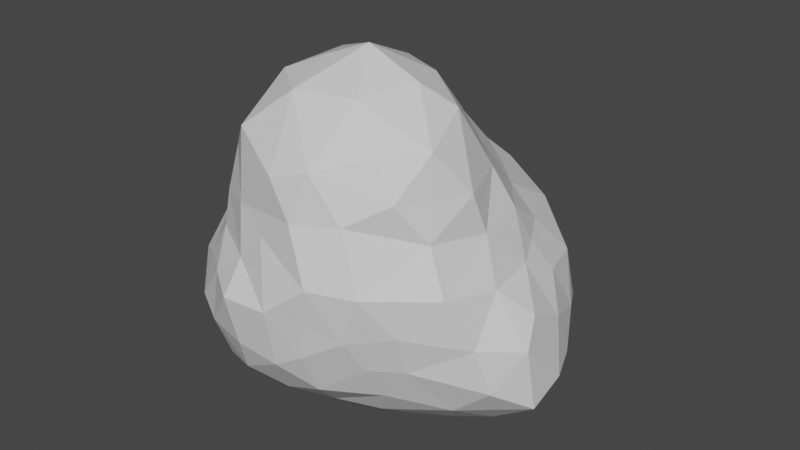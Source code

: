 # Source: Rock-1-Pointy.blend  (saved by Blender 4.0.36; exported with 4.5.12 LTS)
import bpy
from mathutils import Matrix  # noqa: F401  (used for matrix-valued properties, if any)

bpy.ops.wm.read_factory_settings(use_empty=True)
scene = bpy.context.scene
scene.name = 'Scene'

# ---- collections
col_collection = bpy.data.collections.new('Collection'); scene.collection.children.link(col_collection)

# ---- materials (node trees are filled in below, after node groups)
mat_material = bpy.data.materials.new('Material')
mat_material.alpha_threshold = 0.0
mat_material.use_transparent_shadow = False
mat_material.line_color = (0.0, 0.0, 0.0, 1.0)

# ---- material node trees
mat_material.use_nodes = True; mat_material.node_tree.nodes.clear()
_N = mat_material.node_tree.nodes; _L = mat_material.node_tree.links
n0 = _N.new('ShaderNodeOutputMaterial'); n0.name = 'Material Output'; n0.location = (300, 300)
n1 = _N.new('ShaderNodeBsdfPrincipled'); n1.name = 'Principled BSDF'; n1.location = (10, 300)
n1.distribution = 'GGX'
n1.subsurface_method = 'RANDOM_WALK_SKIN'
n1.inputs[2].default_value = 0.4
n1.inputs[3].default_value = 1.45
n1.inputs[27].default_value = (0.0, 0.0, 0.0, 1.0)
n1.inputs[28].default_value = 1.0
_L.new(n1.outputs[0], n0.inputs[0])
n0.is_active_output = True

# ---- world
world_world = bpy.data.worlds.new('World'); scene.world = world_world
world_world.use_nodes = True; world_world.node_tree.nodes.clear()
_N = world_world.node_tree.nodes; _L = world_world.node_tree.links
n0 = _N.new('ShaderNodeOutputWorld'); n0.name = 'World Output'; n0.location = (300, 300)
n1 = _N.new('ShaderNodeBackground'); n1.name = 'Background'; n1.location = (10, 300)
n1.inputs[0].default_value = (0.05088, 0.05088, 0.05088, 1.0)
_L.new(n1.outputs[0], n0.inputs[0])
n0.is_active_output = True
world_world.color = (0.05088, 0.05088, 0.05088)
world_world.use_sun_shadow = False
world_world.sun_shadow_jitter_overblur = 0.0

# ---- meshes
me_quad_sphere = bpy.data.meshes.new('Quad Sphere')
me_quad_sphere.from_pydata([(-2.121, 1.21, -1.933), (-0.6609, -1.561, 0.1808), (-0.4576, 0.3879, -2.111), (0.6766, -0.8583, 0.8693), (1.188, 0.4276, -1.519), (-2.614, 0.1, -1.262), (0.9372, 1.058, 1.04), (0.2568, 0.04399, -1.707), (-3.037, 0.705, -0.583), (1.094, -0.1034, 0.7795), (-1.294, -1.282, 0.5691), (-0.4728, 0.8422, -2.233), (-0.511, 1.796, -2.245), (-2.027, -0.6529, -1.254), (-1.914, -0.941, 0.663), (-0.08953, 2.446, 0.9503), (-1.483, -0.3252, -1.724), (-0.05562, 1.569, 1.604), (-1.449, 2.782, 0.269), (1.609, 0.5675, 0.03326), (-1.656, -0.1987, 2.224), (-2.518, 2.122, -0.9482), (-2.441, 1.728, -1.34), (1.709, 0.3138, -0.3046), (-0.6802, -0.9171, 2.675), (-2.147, 0.8573, 1.157), (0.05578, 0.6435, 2.635), (1.315, 1.003, -1.465), (1.308, 0.1964, 0.4312), (-0.2163, -0.1182, -1.772), (0.3065, 1.785, -1.842), (0.5368, 1.543, 1.068), (-1.717, 2.222, 0.7498), (-2.032, 2.779, -0.2837), (-0.5095, -0.4857, 2.864), (-1.235, 2.627, -1.642), (-0.4144, 3.277, -0.9196), (1.492, -0.1036, -0.7707), (0.04506, 1.424, -2.123), (-2.588, 2.503, -0.5972), (-0.6679, -1.408, -0.6), (-2.823, 0.9413, 0.2831), (1.135, 2.235, -0.5995), (-1.354, -1.079, 2.139), (-1.986, 3.005, -0.7096), (0.832, -0.3451, 1.61), (-2.969, 1.071, -0.9619), (-1.231, 2.582, 0.6866), (-0.188, -1.399, 0.1023), (-2.193, 2.51, -1.089), (-1.762, -1.264, 0.2186), (0.2175, -1.198, -0.06689), (-1.291, -1.3, -0.946), (1.738, 1.004, -0.9799), (1.758, 0.4395, -1.145), (-1.344, -1.177, 1.223), (-2.51, 0.07234, 0.749), (-1.425, 1.368, -2.345), (-1.194, 1.27, 2.212), (-1.686, -0.8518, 1.76), (-0.0816, -1.475, 0.6389), (-1.522, 0.7512, 2.271), (0.3814, -0.6611, -0.9766), (-1.832, -1.064, -1.09), (1.061, 1.263, 0.5658), (0.3353, -0.9509, -0.4891), (1.044, 0.3416, 1.008), (0.4533, -1.215, 0.5982), (-2.933, 0.3011, -0.9086), (1.571, 1.16, -0.2707), (-0.8543, -1.042, -1.193), (-1.049, 0.795, 2.465), (-2.174, -0.9563, 0.1996), (0.897, -0.4991, 1.14), (-2.325, 1.429, 0.7185), (-0.6848, 1.3, -2.354), (-1.732, 1.38, 1.708), (-1.449, 1.899, 1.435), (1.083, 2.09, 0.1022), (1.064, -0.4133, -0.6259), (-2.803, -0.002178, 0.2962), (1.565, 1.447, -0.9221), (-2.343, 0.3535, -1.664), (1.369, -0.2582, -0.1493), (-2.386, -0.4461, 0.6099), (-2.885, 1.518, -0.2653), (-2.241, -1.101, -0.3545), (-1.954, 0.4068, -2.041), (0.4599, 2.977, -0.5544), (-0.02815, 3.121, -0.211), (-0.9165, -1.295, 0.9747), (1.139, -0.5512, 0.5472), (-1.882, 1.839, -1.973), (-1.439, 3.093, -0.3033), (-1.34, -1.55, 0.1232), (0.7335, -0.867, 0.04197), (-2.776, -0.48, -0.5169), (-0.3381, -0.0524, 3.057), (-2.588, -0.6892, 0.0265), (-2.817, 1.708, -0.907), (0.3219, 1.239, 1.584), (-0.4287, -0.6658, -1.386), (-2.598, 0.7259, 0.7769), (-0.3965, -1.357, 1.319), (-0.9361, -0.6915, -1.42), (0.2126, -1.168, 1.387), (0.8116, 2.541, -0.245), (-1.854, 0.2466, 1.967), (-2.115, 2.017, -1.547), (-1.122, 2.215, 1.214), (-2.253, 0.1612, 1.141), (0.9966, 1.599, -1.502), (0.3966, -0.8166, 2.15), (-2.577, 1.204, -1.39), (-1.68, 0.8483, -2.229), (-2.965, 0.4677, 0.1595), (1.159, 2.026, -1.097), (0.996, -0.1424, -1.197), (0.9917, 0.1342, 1.555), (0.08546, -0.7519, 2.693), (-0.7305, 2.683, 0.6446), (0.5368, 2.351, 0.5898), (-1.055, 0.2925, 2.79), (0.1696, 2.621, 0.4473), (0.655, -0.8333, 1.662), (-0.2292, 2.101, 1.275), (-0.6058, 2.552, -1.711), (-0.3591, 2.831, 0.2517), (0.1748, 0.9836, 2.128), (1.279, 1.445, 0.1585), (0.5828, 2.175, -1.473), (-1.858, -0.8891, 1.141), (-0.9549, 1.732, 1.965), (-1.837, -1.311, -0.4836), (-1.194, -1.489, -0.4752), (1.35, 1.836, -0.5097), (-0.2792, -1.094, -0.9534), (-3.046, -0.2224, -0.1764), (-2.51, 1.652, 0.2356), (-2.097, -0.3525, 1.142), (-3.076, 0.08886, -0.4314), (-1.048, 3.1, -1.26), (-0.6793, -1.329, 1.789), (-2.271, 2.32, 0.07444), (0.5821, 0.3738, 2.401), (0.1524, 2.639, -1.38), (-0.5186, 0.8501, 2.662), (-0.5816, 2.009, 1.62), (0.2084, 3.161, -0.9785), (0.1501, -0.4444, -1.397), (0.703, 0.8968, 1.558), (-1.754, 2.657, -1.358), (-0.298, -1.351, -0.3866), (0.858, 1.629, 0.6529), (-0.8113, 2.458, 1.071), (-1.122, 1.952, -2.322), (-1.427, -0.6637, -1.397), (-0.1965, 2.483, -1.626), (0.3757, 2.769, -0.05588), (-0.236, 2.878, -1.35), (-1.488, 0.2421, 2.329), (-0.472, 3.247, -0.184), (-2.043, -0.3789, 1.701), (0.3261, -0.007837, 2.741), (-2.97, 1.084, -0.1132), (-2.007, 1.811, 0.8157), (0.5596, 1.026, -1.871), (-0.01271, 3.22, -0.6449), (-0.8481, -0.2542, 2.859), (0.161, 1.897, 1.107), (-1.911, 0.6809, 1.651), (-1.446, 0.09329, -2.096), (-0.1858, -1.237, 1.932), (0.05528, 0.4975, -2.023), (-0.1363, 2.116, -1.887), (0.7358, 0.2023, -1.599), (-1.296, -0.4219, 2.657), (-1.506, 3.083, -1.143), (-0.9192, 2.951, 0.1737), (-2.68, 2.031, -0.2851), (-2.809, -0.2325, -0.9606), (-1.861, 1.481, 1.235), (-2.566, -0.7176, -0.9715), (-0.4791, 1.381, 2.136), (-1.034, 3.226, -0.3593), (-0.7049, 2.259, -2.062), (0.7563, -0.3023, 2.122), (1.23, 0.9032, 0.4524), (-0.8977, -0.2134, -1.874), (-1.899, 2.545, 0.2412), (-1.208, 3.227, -0.805), (-1.144, 0.6412, -2.262), (-2.665, 0.6342, -1.349), (-1.586, 2.333, -1.84), (0.7516, 2.61, -1.057), (0.7178, -0.6843, -0.5027), (-2.062, -0.2087, -1.541)], [], [(166, 111, 27), (146, 183, 58), (170, 61, 76), (102, 115, 80), (191, 171, 114), (57, 0, 92), (14, 84, 72), (24, 34, 168), (124, 45, 186), (52, 63, 156), (196, 5, 82), (166, 4, 175), (176, 168, 122), (116, 194, 42), (39, 21, 99), (174, 157, 145), (11, 2, 191), (34, 24, 119), (153, 78, 121), (150, 6, 31), (0, 114, 87), (135, 78, 129), (146, 71, 122), (161, 184, 178), (123, 15, 121), (193, 151, 35), (156, 16, 188), (45, 124, 73), (81, 135, 69), (96, 137, 140), (150, 66, 6), (17, 31, 169), (130, 174, 145), (109, 132, 147), (190, 177, 44), (97, 146, 122), (22, 21, 49), (194, 106, 42), (81, 27, 111), (28, 23, 19), (174, 185, 126), (8, 46, 192), (39, 99, 179), (187, 19, 69), (84, 80, 98), (179, 138, 143), (51, 65, 95), (54, 117, 4), (86, 133, 50), (65, 51, 152), (105, 73, 124), (100, 150, 31), (86, 50, 72), (162, 107, 110), (157, 174, 126), (175, 7, 173), (74, 138, 41), (1, 134, 40), (85, 164, 138), (0, 87, 82), (28, 91, 83), (125, 15, 154), (35, 155, 193), (160, 122, 61), (121, 169, 31), (140, 115, 8), (120, 178, 47), (62, 117, 195), (127, 161, 178), (100, 17, 128), (48, 60, 1), (196, 180, 5), (37, 83, 79), (109, 77, 132), (68, 140, 8), (29, 2, 173), (103, 105, 172), (118, 73, 66), (94, 133, 134), (125, 154, 147), (105, 103, 60), (3, 67, 91), (120, 154, 15), (1, 60, 90), (9, 66, 73), (7, 175, 149), (120, 47, 154), (0, 82, 192), (29, 149, 101), (120, 127, 178), (14, 50, 10), (165, 189, 143), (68, 5, 180), (9, 91, 28), (179, 85, 138), (155, 92, 193), (65, 195, 95), (5, 192, 82), (39, 33, 44), (101, 62, 136), (105, 60, 67), (31, 153, 121), (116, 111, 130), (166, 27, 4), (33, 18, 93), (36, 89, 167), (59, 162, 131), (184, 93, 178), (196, 13, 182), (38, 173, 11), (163, 186, 144), (167, 88, 148), (91, 95, 83), (64, 6, 187), (102, 41, 115), (52, 134, 133), (114, 171, 87), (181, 76, 77), (35, 177, 141), (164, 41, 138), (75, 57, 155), (196, 82, 87), (16, 171, 188), (170, 107, 61), (69, 129, 187), (50, 133, 94), (181, 74, 25), (102, 25, 74), (143, 39, 179), (107, 20, 160), (159, 126, 141), (130, 111, 30), (47, 18, 32), (91, 9, 73), (53, 81, 69), (52, 156, 70), (139, 131, 162), (8, 115, 164), (97, 26, 146), (149, 117, 62), (52, 40, 134), (143, 33, 39), (46, 113, 192), (168, 176, 24), (106, 121, 78), (28, 19, 187), (89, 161, 127), (23, 83, 37), (35, 151, 177), (68, 8, 192), (71, 61, 122), (166, 30, 111), (14, 72, 50), (97, 163, 26), (40, 70, 136), (109, 147, 154), (8, 85, 46), (90, 55, 10), (61, 71, 58), (194, 88, 106), (16, 156, 196), (56, 80, 84), (20, 43, 176), (0, 22, 108), (193, 108, 151), (131, 14, 10), (190, 44, 93), (60, 48, 51), (118, 45, 73), (29, 7, 149), (163, 119, 186), (132, 58, 183), (150, 100, 128), (89, 158, 88), (24, 142, 172), (185, 12, 155), (101, 104, 188), (165, 181, 77), (35, 185, 155), (36, 190, 184), (63, 86, 182), (75, 191, 57), (12, 174, 38), (144, 186, 118), (59, 55, 43), (157, 159, 145), (116, 42, 135), (95, 67, 51), (36, 184, 161), (90, 10, 1), (54, 23, 37), (32, 165, 77), (17, 100, 31), (106, 88, 158), (67, 95, 91), (64, 129, 153), (153, 31, 6), (69, 135, 129), (112, 124, 186), (36, 148, 159), (162, 59, 20), (76, 132, 77), (169, 121, 15), (170, 25, 110), (6, 64, 153), (191, 2, 188), (18, 178, 93), (110, 56, 84), (66, 28, 187), (175, 4, 117), (95, 195, 83), (196, 182, 180), (55, 103, 142), (38, 166, 173), (130, 145, 194), (101, 136, 70), (112, 119, 172), (21, 22, 99), (63, 52, 133), (130, 30, 174), (24, 172, 119), (65, 62, 195), (42, 106, 78), (65, 136, 62), (30, 38, 174), (102, 80, 56), (76, 58, 132), (15, 123, 127), (163, 144, 26), (158, 89, 127), (144, 150, 128), (165, 32, 189), (72, 84, 98), (54, 37, 117), (28, 83, 23), (149, 175, 117), (10, 94, 1), (194, 145, 148), (128, 26, 144), (102, 110, 25), (39, 44, 49), (34, 97, 168), (98, 137, 96), (190, 141, 177), (59, 43, 20), (36, 159, 141), (165, 143, 138), (33, 93, 44), (124, 112, 172), (35, 126, 185), (119, 112, 186), (53, 54, 27), (125, 17, 169), (102, 56, 110), (0, 108, 92), (40, 136, 152), (97, 34, 119), (153, 129, 78), (107, 160, 61), (44, 177, 151), (81, 116, 135), (85, 99, 46), (101, 149, 62), (152, 48, 1), (187, 6, 66), (68, 180, 140), (127, 120, 15), (171, 16, 196), (106, 158, 121), (38, 11, 75), (73, 3, 91), (87, 171, 196), (156, 104, 70), (48, 152, 51), (81, 53, 27), (196, 156, 13), (128, 183, 146), (166, 175, 173), (185, 174, 12), (81, 111, 116), (3, 73, 105), (12, 38, 75), (88, 167, 89), (29, 101, 188), (123, 158, 127), (15, 125, 169), (22, 113, 99), (55, 142, 43), (26, 128, 146), (71, 146, 58), (49, 151, 108), (107, 170, 110), (118, 66, 150), (37, 79, 117), (57, 92, 155), (191, 188, 171), (181, 25, 76), (194, 148, 88), (105, 124, 172), (98, 96, 86), (195, 117, 79), (76, 61, 58), (168, 97, 122), (143, 189, 33), (12, 75, 155), (10, 50, 94), (94, 134, 1), (163, 97, 119), (75, 11, 191), (129, 64, 187), (67, 3, 105), (35, 141, 126), (0, 113, 22), (52, 70, 40), (22, 49, 108), (158, 123, 121), (19, 23, 69), (36, 161, 89), (110, 139, 162), (140, 137, 115), (5, 68, 192), (54, 4, 27), (41, 164, 115), (8, 164, 85), (47, 109, 154), (128, 17, 183), (137, 80, 115), (195, 79, 83), (86, 72, 98), (96, 140, 180), (170, 76, 25), (109, 32, 77), (59, 131, 55), (0, 192, 113), (104, 156, 188), (63, 133, 86), (57, 191, 114), (57, 114, 0), (159, 157, 126), (1, 40, 152), (29, 188, 2), (86, 96, 182), (47, 32, 109), (139, 110, 84), (144, 118, 150), (103, 90, 60), (66, 9, 28), (194, 116, 130), (189, 18, 33), (7, 29, 173), (44, 151, 49), (67, 60, 51), (63, 13, 156), (55, 131, 10), (42, 78, 135), (20, 107, 162), (17, 147, 183), (104, 101, 70), (53, 69, 23), (24, 43, 142), (142, 103, 172), (122, 160, 176), (53, 23, 54), (55, 90, 103), (32, 18, 189), (181, 165, 74), (132, 183, 147), (85, 179, 99), (190, 93, 184), (11, 173, 2), (113, 46, 99), (152, 136, 65), (36, 167, 148), (108, 193, 92), (165, 138, 74), (14, 131, 84), (45, 118, 186), (18, 47, 178), (36, 141, 190), (145, 159, 148), (20, 176, 160), (137, 98, 80), (21, 39, 49), (125, 147, 17), (96, 180, 182), (131, 139, 84), (13, 63, 182), (24, 176, 43), (41, 102, 74), (166, 38, 30)])
me_quad_sphere.materials.append(mat_material)
me_quad_sphere.remesh_voxel_size = 0.035
me_quad_sphere.use_remesh_fix_poles = True
me_quad_sphere.use_remesh_preserve_attributes = False
me_quad_sphere.use_mirror_vertex_groups = False
me_quad_sphere.update()

# ---- objects
ob_quad_sphere = bpy.data.objects.new('Quad Sphere', me_quad_sphere)

# ---- transforms, parenting, visibility, modifiers, constraints
ob_quad_sphere.location = (0.0, 0.0, 0.0)
ob_quad_sphere.lock_rotations_4d = False
ob_quad_sphere.empty_display_type = 'ARROWS'
ob_quad_sphere.lineart.crease_threshold = 0.0

# ---- collection membership
col_collection.objects.link(ob_quad_sphere)

# ---- scene / render settings (as saved in the file)
scene.frame_start = 1; scene.frame_end = 250; scene.frame_set(1)
scene.render.engine = 'BLENDER_EEVEE_NEXT'
scene.cycles.sampling_pattern = 'TABULATED_SOBOL'
scene.cycles.use_light_tree = False
scene.view_settings.view_transform = 'Filmic'
bpy.context.view_layer.update()

# ---- added for rendering (the .blend has no active camera and no usable light): camera, sun
cam_auto = bpy.data.cameras.new('AutoCamera')
cam_auto.lens = 50.0
cam_auto.sensor_width = 36.0
cam_auto.clip_end = 1000.0
ob_auto_camera = bpy.data.objects.new('AutoCamera', cam_auto)
scene.collection.objects.link(ob_auto_camera)
ob_auto_camera.location = (7.40902, -8.82382, 6.80596)
ob_auto_camera.rotation_euler = (1.09748, -7.21219e-08, 0.694738)
scene.camera = ob_auto_camera
light_auto_sun = bpy.data.lights.new('AutoSun', 'SUN')
light_auto_sun.energy = 3.0
light_auto_sun.angle = 0.0523599
ob_auto_sun = bpy.data.objects.new('AutoSun', light_auto_sun)
scene.collection.objects.link(ob_auto_sun)
ob_auto_sun.rotation_euler = (0.872665, 0.174533, 0.523599)
bpy.context.view_layer.update()
